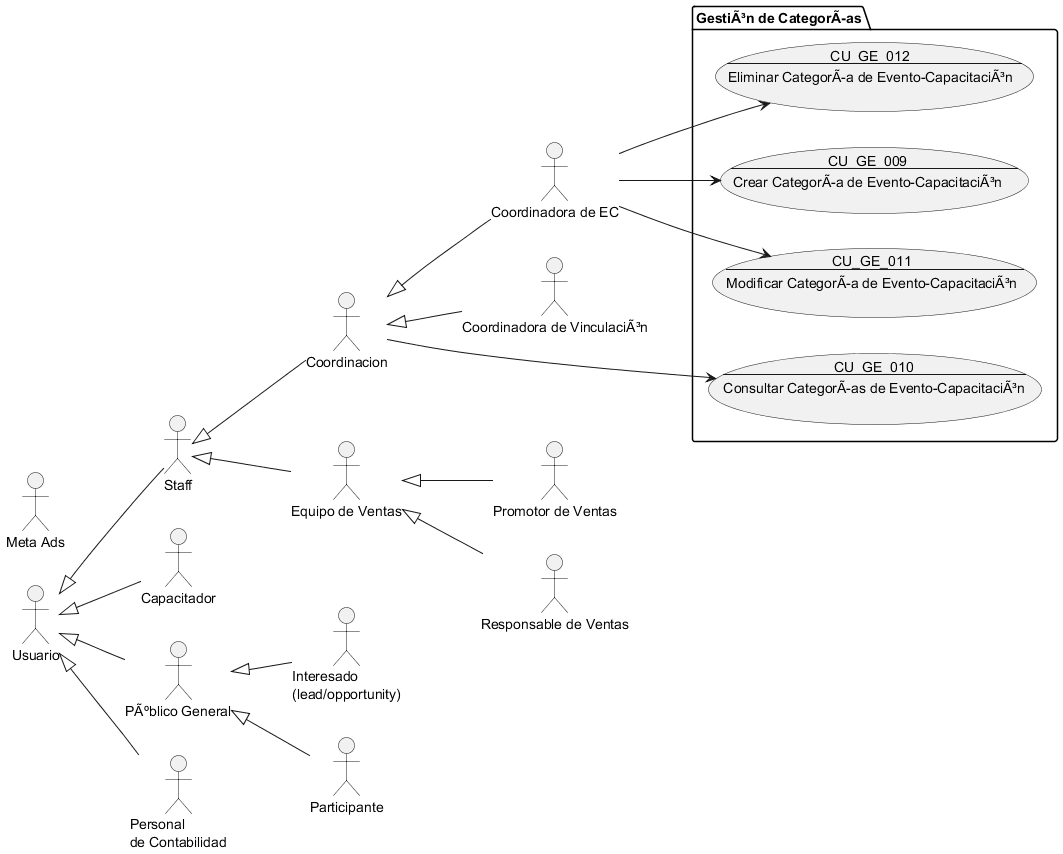

The diagram above was rendered by PlantUML. Its source (embedded in the PNG):
@startuml GestiÃ³n de CategorÃas

!include Actores.puml

package "GestiÃ³n de CategorÃas" {
    usecase CU_GE_009 as "
    CU_GE_009
    ---
    Crear CategorÃa de Evento-CapacitaciÃ³n
    "
    usecase CU_GE_010 as "
    CU_GE_010
    ---
    Consultar CategorÃas de Evento-CapacitaciÃ³n
    "
    usecase CU_GE_011 as "
    CU_GE_011
    ---
    Modificar CategorÃa de Evento-CapacitaciÃ³n
    "
    usecase CU_GE_012 as "
    CU_GE_012
    ---
    Eliminar CategorÃa de Evento-CapacitaciÃ³n
    "
}

coordinadora_ec --> CU_GE_009
Coordinacion --> CU_GE_010
coordinadora_ec --> CU_GE_011
coordinadora_ec --> CU_GE_012

@enduml